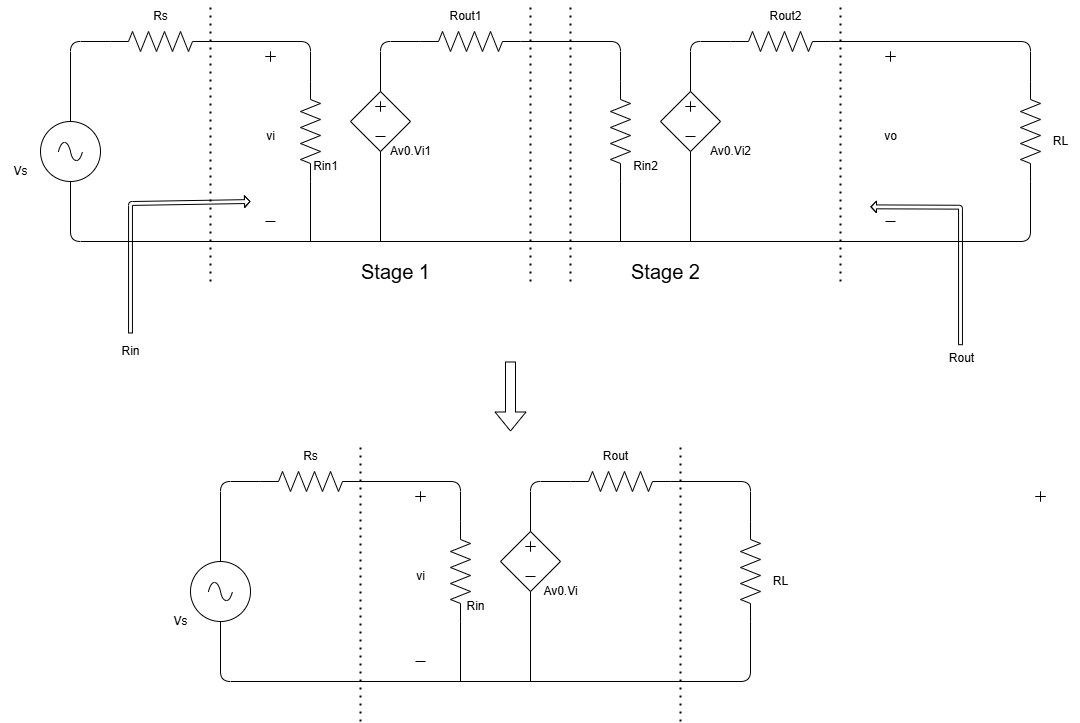

The diagram above was exported from draw.io. Its source (the exported page's mxGraphModel, read from the mxfile embedded in the PNG):
<mxGraphModel dx="1348" dy="916" grid="1" gridSize="10" guides="1" tooltips="1" connect="1" arrows="1" fold="1" page="1" pageScale="1" pageWidth="850" pageHeight="1100" math="0" shadow="0">
  <root>
    <mxCell id="0" />
    <mxCell id="1" parent="0" />
    <mxCell id="8" value="" style="pointerEvents=1;verticalLabelPosition=bottom;shadow=0;dashed=0;align=center;html=1;verticalAlign=top;shape=mxgraph.electrical.resistors.resistor_2;direction=south;" vertex="1" parent="1">
      <mxGeometry x="390" y="280" width="20" height="100" as="geometry" />
    </mxCell>
    <mxCell id="9" value="" style="group" vertex="1" connectable="0" parent="1">
      <mxGeometry x="440" y="290" width="60" height="60" as="geometry" />
    </mxCell>
    <mxCell id="10" value="" style="pointerEvents=1;verticalLabelPosition=bottom;shadow=0;dashed=0;align=center;html=1;verticalAlign=top;shape=mxgraph.electrical.signal_sources.source;aspect=fixed;points=[[0.5,0,0],[1,0.5,0],[0.5,1,0],[0,0.5,0]];elSignalType=none;elSourceType=dependent;" vertex="1" parent="9">
      <mxGeometry width="60" height="60" as="geometry" />
    </mxCell>
    <mxCell id="11" value="" style="shape=cross;whiteSpace=wrap;html=1;size=0;" vertex="1" parent="9">
      <mxGeometry x="25" y="10" width="10" height="10" as="geometry" />
    </mxCell>
    <mxCell id="12" value="" style="endArrow=none;html=1;" edge="1" parent="9">
      <mxGeometry width="50" height="50" relative="1" as="geometry">
        <mxPoint x="25" y="45" as="sourcePoint" />
        <mxPoint x="35" y="45" as="targetPoint" />
      </mxGeometry>
    </mxCell>
    <mxCell id="13" value="" style="shape=cross;whiteSpace=wrap;html=1;size=0;" vertex="1" parent="9">
      <mxGeometry x="-85" y="-40" width="10" height="10" as="geometry" />
    </mxCell>
    <mxCell id="14" value="" style="shape=cross;whiteSpace=wrap;html=1;size=0;" vertex="1" parent="9">
      <mxGeometry x="535" y="-40" width="10" height="10" as="geometry" />
    </mxCell>
    <mxCell id="15" value="" style="pointerEvents=1;verticalLabelPosition=bottom;shadow=0;dashed=0;align=center;html=1;verticalAlign=top;shape=mxgraph.electrical.resistors.resistor_2;direction=west;" vertex="1" parent="1">
      <mxGeometry x="510" y="230" width="100" height="20" as="geometry" />
    </mxCell>
    <mxCell id="16" value="" style="endArrow=none;html=1;exitX=1;exitY=0.5;exitDx=0;exitDy=0;exitPerimeter=0;entryX=0;entryY=0.5;entryDx=0;entryDy=0;entryPerimeter=0;" edge="1" parent="1" target="8">
      <mxGeometry width="50" height="50" relative="1" as="geometry">
        <mxPoint x="300" y="240" as="sourcePoint" />
        <mxPoint x="420" y="160" as="targetPoint" />
        <Array as="points">
          <mxPoint x="400" y="240" />
        </Array>
      </mxGeometry>
    </mxCell>
    <mxCell id="17" value="" style="endArrow=none;html=1;exitX=0.5;exitY=0;exitDx=0;exitDy=0;exitPerimeter=0;entryX=1;entryY=0.5;entryDx=0;entryDy=0;entryPerimeter=0;" edge="1" parent="1" source="10" target="15">
      <mxGeometry width="50" height="50" relative="1" as="geometry">
        <mxPoint x="320" y="210" as="sourcePoint" />
        <mxPoint x="370" y="160" as="targetPoint" />
        <Array as="points">
          <mxPoint x="470" y="240" />
        </Array>
      </mxGeometry>
    </mxCell>
    <mxCell id="18" value="" style="endArrow=none;html=1;entryX=0.5;entryY=1;entryDx=0;entryDy=0;entryPerimeter=0;" edge="1" parent="1" target="10">
      <mxGeometry width="50" height="50" relative="1" as="geometry">
        <mxPoint x="470" y="440" as="sourcePoint" />
        <mxPoint x="490" y="360" as="targetPoint" />
      </mxGeometry>
    </mxCell>
    <mxCell id="19" value="" style="endArrow=none;html=1;entryX=1;entryY=0.5;entryDx=0;entryDy=0;entryPerimeter=0;" edge="1" parent="1" target="8">
      <mxGeometry width="50" height="50" relative="1" as="geometry">
        <mxPoint x="400" y="440" as="sourcePoint" />
        <mxPoint x="480" y="360" as="targetPoint" />
      </mxGeometry>
    </mxCell>
    <mxCell id="20" value="" style="pointerEvents=1;verticalLabelPosition=bottom;shadow=0;dashed=0;align=center;html=1;verticalAlign=top;shape=mxgraph.electrical.resistors.resistor_2;direction=south;" vertex="1" parent="1">
      <mxGeometry x="700" y="280" width="20" height="100" as="geometry" />
    </mxCell>
    <mxCell id="21" value="" style="group" vertex="1" connectable="0" parent="1">
      <mxGeometry x="750" y="290" width="60" height="60" as="geometry" />
    </mxCell>
    <mxCell id="22" value="" style="pointerEvents=1;verticalLabelPosition=bottom;shadow=0;dashed=0;align=center;html=1;verticalAlign=top;shape=mxgraph.electrical.signal_sources.source;aspect=fixed;points=[[0.5,0,0],[1,0.5,0],[0.5,1,0],[0,0.5,0]];elSignalType=none;elSourceType=dependent;" vertex="1" parent="21">
      <mxGeometry width="60" height="60" as="geometry" />
    </mxCell>
    <mxCell id="23" value="" style="shape=cross;whiteSpace=wrap;html=1;size=0;" vertex="1" parent="21">
      <mxGeometry x="25" y="10" width="10" height="10" as="geometry" />
    </mxCell>
    <mxCell id="24" value="" style="endArrow=none;html=1;" edge="1" parent="21">
      <mxGeometry width="50" height="50" relative="1" as="geometry">
        <mxPoint x="25" y="45" as="sourcePoint" />
        <mxPoint x="35" y="45" as="targetPoint" />
      </mxGeometry>
    </mxCell>
    <mxCell id="25" value="" style="pointerEvents=1;verticalLabelPosition=bottom;shadow=0;dashed=0;align=center;html=1;verticalAlign=top;shape=mxgraph.electrical.resistors.resistor_2;direction=west;" vertex="1" parent="1">
      <mxGeometry x="820" y="230" width="100" height="20" as="geometry" />
    </mxCell>
    <mxCell id="26" value="" style="endArrow=none;html=1;exitX=1;exitY=0.5;exitDx=0;exitDy=0;exitPerimeter=0;entryX=0;entryY=0.5;entryDx=0;entryDy=0;entryPerimeter=0;" edge="1" parent="1" target="20">
      <mxGeometry width="50" height="50" relative="1" as="geometry">
        <mxPoint x="610" y="240" as="sourcePoint" />
        <mxPoint x="730" y="160" as="targetPoint" />
        <Array as="points">
          <mxPoint x="710" y="240" />
        </Array>
      </mxGeometry>
    </mxCell>
    <mxCell id="27" value="" style="endArrow=none;html=1;exitX=0.5;exitY=0;exitDx=0;exitDy=0;exitPerimeter=0;entryX=1;entryY=0.5;entryDx=0;entryDy=0;entryPerimeter=0;" edge="1" parent="1" source="22" target="25">
      <mxGeometry width="50" height="50" relative="1" as="geometry">
        <mxPoint x="630" y="210" as="sourcePoint" />
        <mxPoint x="680" y="160" as="targetPoint" />
        <Array as="points">
          <mxPoint x="780" y="240" />
        </Array>
      </mxGeometry>
    </mxCell>
    <mxCell id="28" value="" style="endArrow=none;html=1;entryX=0.5;entryY=1;entryDx=0;entryDy=0;entryPerimeter=0;" edge="1" parent="1" target="22">
      <mxGeometry width="50" height="50" relative="1" as="geometry">
        <mxPoint x="780" y="440" as="sourcePoint" />
        <mxPoint x="800" y="360" as="targetPoint" />
      </mxGeometry>
    </mxCell>
    <mxCell id="29" value="" style="endArrow=none;html=1;entryX=1;entryY=0.5;entryDx=0;entryDy=0;entryPerimeter=0;" edge="1" parent="1" target="20">
      <mxGeometry width="50" height="50" relative="1" as="geometry">
        <mxPoint x="710" y="440" as="sourcePoint" />
        <mxPoint x="790" y="360" as="targetPoint" />
      </mxGeometry>
    </mxCell>
    <mxCell id="42" value="" style="endArrow=none;dashed=1;html=1;dashPattern=1 3;strokeWidth=2;" edge="1" parent="1">
      <mxGeometry width="50" height="50" relative="1" as="geometry">
        <mxPoint x="300" y="480" as="sourcePoint" />
        <mxPoint x="300" y="200" as="targetPoint" />
      </mxGeometry>
    </mxCell>
    <mxCell id="43" value="" style="endArrow=none;dashed=1;html=1;dashPattern=1 3;strokeWidth=2;" edge="1" parent="1">
      <mxGeometry width="50" height="50" relative="1" as="geometry">
        <mxPoint x="620" y="480" as="sourcePoint" />
        <mxPoint x="620" y="200" as="targetPoint" />
      </mxGeometry>
    </mxCell>
    <mxCell id="44" value="" style="endArrow=none;dashed=1;html=1;dashPattern=1 3;strokeWidth=2;" edge="1" parent="1">
      <mxGeometry width="50" height="50" relative="1" as="geometry">
        <mxPoint x="660" y="480" as="sourcePoint" />
        <mxPoint x="660" y="200" as="targetPoint" />
      </mxGeometry>
    </mxCell>
    <mxCell id="45" value="" style="endArrow=none;dashed=1;html=1;dashPattern=1 3;strokeWidth=2;" edge="1" parent="1">
      <mxGeometry width="50" height="50" relative="1" as="geometry">
        <mxPoint x="930" y="480" as="sourcePoint" />
        <mxPoint x="930" y="200" as="targetPoint" />
      </mxGeometry>
    </mxCell>
    <mxCell id="48" value="&lt;font style=&quot;font-size: 20px;&quot;&gt;Stage 1&lt;/font&gt;" style="text;html=1;align=center;verticalAlign=middle;resizable=0;points=[];autosize=1;strokeColor=none;fillColor=none;" vertex="1" parent="1">
      <mxGeometry x="440" y="450" width="90" height="40" as="geometry" />
    </mxCell>
    <mxCell id="49" value="&lt;font style=&quot;font-size: 20px;&quot;&gt;Stage 2&lt;/font&gt;" style="text;html=1;align=center;verticalAlign=middle;resizable=0;points=[];autosize=1;strokeColor=none;fillColor=none;" vertex="1" parent="1">
      <mxGeometry x="710" y="450" width="90" height="40" as="geometry" />
    </mxCell>
    <mxCell id="51" value="Rin1" style="text;html=1;align=center;verticalAlign=middle;resizable=0;points=[];autosize=1;strokeColor=none;fillColor=none;" vertex="1" parent="1">
      <mxGeometry x="390" y="350" width="50" height="30" as="geometry" />
    </mxCell>
    <mxCell id="52" value="Rout1" style="text;html=1;align=center;verticalAlign=middle;resizable=0;points=[];autosize=1;strokeColor=none;fillColor=none;" vertex="1" parent="1">
      <mxGeometry x="525" y="200" width="60" height="30" as="geometry" />
    </mxCell>
    <mxCell id="53" value="Av0.Vi1" style="text;html=1;align=center;verticalAlign=middle;resizable=0;points=[];autosize=1;strokeColor=none;fillColor=none;" vertex="1" parent="1">
      <mxGeometry x="470" y="335" width="60" height="30" as="geometry" />
    </mxCell>
    <mxCell id="54" value="vi" style="text;html=1;align=center;verticalAlign=middle;resizable=0;points=[];autosize=1;strokeColor=none;fillColor=none;" vertex="1" parent="1">
      <mxGeometry x="345" y="320" width="30" height="30" as="geometry" />
    </mxCell>
    <mxCell id="55" value="" style="endArrow=none;html=1;" edge="1" parent="1">
      <mxGeometry width="50" height="50" relative="1" as="geometry">
        <mxPoint x="355" y="420" as="sourcePoint" />
        <mxPoint x="365" y="420" as="targetPoint" />
      </mxGeometry>
    </mxCell>
    <mxCell id="56" value="Rin2" style="text;html=1;align=center;verticalAlign=middle;resizable=0;points=[];autosize=1;strokeColor=none;fillColor=none;" vertex="1" parent="1">
      <mxGeometry x="710" y="350" width="50" height="30" as="geometry" />
    </mxCell>
    <mxCell id="57" value="Av0.Vi2" style="text;html=1;align=center;verticalAlign=middle;resizable=0;points=[];autosize=1;strokeColor=none;fillColor=none;" vertex="1" parent="1">
      <mxGeometry x="790" y="335" width="60" height="30" as="geometry" />
    </mxCell>
    <mxCell id="58" value="Rout2" style="text;html=1;align=center;verticalAlign=middle;resizable=0;points=[];autosize=1;strokeColor=none;fillColor=none;" vertex="1" parent="1">
      <mxGeometry x="845" y="200" width="60" height="30" as="geometry" />
    </mxCell>
    <mxCell id="62" value="vo" style="text;html=1;align=center;verticalAlign=middle;resizable=0;points=[];autosize=1;strokeColor=none;fillColor=none;" vertex="1" parent="1">
      <mxGeometry x="960" y="320" width="40" height="30" as="geometry" />
    </mxCell>
    <mxCell id="63" value="" style="endArrow=none;html=1;" edge="1" parent="1">
      <mxGeometry width="50" height="50" relative="1" as="geometry">
        <mxPoint x="975" y="420" as="sourcePoint" />
        <mxPoint x="985" y="420" as="targetPoint" />
      </mxGeometry>
    </mxCell>
    <mxCell id="65" value="" style="shape=flexArrow;endArrow=classic;html=1;width=3.888888888888889;endSize=1.4972067039106147;endWidth=6.828057107386718;" edge="1" parent="1">
      <mxGeometry width="50" height="50" relative="1" as="geometry">
        <mxPoint x="220" y="532" as="sourcePoint" />
        <mxPoint x="340" y="400" as="targetPoint" />
        <Array as="points">
          <mxPoint x="220" y="402" />
        </Array>
      </mxGeometry>
    </mxCell>
    <mxCell id="66" value="Rin" style="text;html=1;align=center;verticalAlign=middle;resizable=0;points=[];autosize=1;strokeColor=none;fillColor=none;" vertex="1" parent="1">
      <mxGeometry x="200" y="535" width="40" height="30" as="geometry" />
    </mxCell>
    <mxCell id="67" value="" style="shape=flexArrow;endArrow=classic;html=1;width=3.888888888888889;endSize=1.4972067039106147;endWidth=6.828057107386718;" edge="1" parent="1">
      <mxGeometry width="50" height="50" relative="1" as="geometry">
        <mxPoint x="1050" y="543.7" as="sourcePoint" />
        <mxPoint x="960" y="405.34" as="targetPoint" />
        <Array as="points">
          <mxPoint x="1050" y="405.7" />
        </Array>
      </mxGeometry>
    </mxCell>
    <mxCell id="68" value="Rout" style="text;html=1;align=center;verticalAlign=middle;resizable=0;points=[];autosize=1;strokeColor=none;fillColor=none;" vertex="1" parent="1">
      <mxGeometry x="1026" y="542.34" width="50" height="30" as="geometry" />
    </mxCell>
    <mxCell id="71" value="" style="endArrow=none;html=1;exitX=0;exitY=0.5;exitDx=0;exitDy=0;exitPerimeter=0;entryX=0;entryY=0.5;entryDx=0;entryDy=0;entryPerimeter=0;" edge="1" parent="1" source="25" target="99">
      <mxGeometry width="50" height="50" relative="1" as="geometry">
        <mxPoint x="850" y="260" as="sourcePoint" />
        <mxPoint x="1000" y="240" as="targetPoint" />
        <Array as="points">
          <mxPoint x="1120" y="240" />
        </Array>
      </mxGeometry>
    </mxCell>
    <mxCell id="73" value="" style="shape=flexArrow;endArrow=classic;html=1;" edge="1" parent="1">
      <mxGeometry width="50" height="50" relative="1" as="geometry">
        <mxPoint x="600" y="560" as="sourcePoint" />
        <mxPoint x="600" y="630" as="targetPoint" />
      </mxGeometry>
    </mxCell>
    <mxCell id="74" value="" style="pointerEvents=1;verticalLabelPosition=bottom;shadow=0;dashed=0;align=center;html=1;verticalAlign=top;shape=mxgraph.electrical.resistors.resistor_2;direction=south;" vertex="1" parent="1">
      <mxGeometry x="540" y="720" width="20" height="100" as="geometry" />
    </mxCell>
    <mxCell id="75" value="" style="group" vertex="1" connectable="0" parent="1">
      <mxGeometry x="590" y="730" width="60" height="60" as="geometry" />
    </mxCell>
    <mxCell id="76" value="" style="pointerEvents=1;verticalLabelPosition=bottom;shadow=0;dashed=0;align=center;html=1;verticalAlign=top;shape=mxgraph.electrical.signal_sources.source;aspect=fixed;points=[[0.5,0,0],[1,0.5,0],[0.5,1,0],[0,0.5,0]];elSignalType=none;elSourceType=dependent;" vertex="1" parent="75">
      <mxGeometry width="60" height="60" as="geometry" />
    </mxCell>
    <mxCell id="77" value="" style="shape=cross;whiteSpace=wrap;html=1;size=0;" vertex="1" parent="75">
      <mxGeometry x="25" y="10" width="10" height="10" as="geometry" />
    </mxCell>
    <mxCell id="78" value="" style="endArrow=none;html=1;" edge="1" parent="75">
      <mxGeometry width="50" height="50" relative="1" as="geometry">
        <mxPoint x="25" y="45" as="sourcePoint" />
        <mxPoint x="35" y="45" as="targetPoint" />
      </mxGeometry>
    </mxCell>
    <mxCell id="79" value="" style="shape=cross;whiteSpace=wrap;html=1;size=0;" vertex="1" parent="75">
      <mxGeometry x="-85" y="-40" width="10" height="10" as="geometry" />
    </mxCell>
    <mxCell id="80" value="" style="shape=cross;whiteSpace=wrap;html=1;size=0;" vertex="1" parent="75">
      <mxGeometry x="535" y="-40" width="10" height="10" as="geometry" />
    </mxCell>
    <mxCell id="81" value="" style="pointerEvents=1;verticalLabelPosition=bottom;shadow=0;dashed=0;align=center;html=1;verticalAlign=top;shape=mxgraph.electrical.resistors.resistor_2;direction=west;" vertex="1" parent="1">
      <mxGeometry x="660" y="670" width="100" height="20" as="geometry" />
    </mxCell>
    <mxCell id="82" value="" style="endArrow=none;html=1;exitX=1;exitY=0.5;exitDx=0;exitDy=0;exitPerimeter=0;entryX=0;entryY=0.5;entryDx=0;entryDy=0;entryPerimeter=0;" edge="1" target="74" parent="1">
      <mxGeometry width="50" height="50" relative="1" as="geometry">
        <mxPoint x="450" y="680" as="sourcePoint" />
        <mxPoint x="570" y="600" as="targetPoint" />
        <Array as="points">
          <mxPoint x="550" y="680" />
        </Array>
      </mxGeometry>
    </mxCell>
    <mxCell id="83" value="" style="endArrow=none;html=1;exitX=0.5;exitY=0;exitDx=0;exitDy=0;exitPerimeter=0;entryX=1;entryY=0.5;entryDx=0;entryDy=0;entryPerimeter=0;" edge="1" source="76" target="81" parent="1">
      <mxGeometry width="50" height="50" relative="1" as="geometry">
        <mxPoint x="470" y="650" as="sourcePoint" />
        <mxPoint x="520" y="600" as="targetPoint" />
        <Array as="points">
          <mxPoint x="620" y="680" />
        </Array>
      </mxGeometry>
    </mxCell>
    <mxCell id="84" value="" style="endArrow=none;html=1;entryX=0.5;entryY=1;entryDx=0;entryDy=0;entryPerimeter=0;" edge="1" target="76" parent="1">
      <mxGeometry width="50" height="50" relative="1" as="geometry">
        <mxPoint x="620" y="880" as="sourcePoint" />
        <mxPoint x="640" y="800" as="targetPoint" />
      </mxGeometry>
    </mxCell>
    <mxCell id="85" value="" style="endArrow=none;html=1;entryX=1;entryY=0.5;entryDx=0;entryDy=0;entryPerimeter=0;" edge="1" target="74" parent="1">
      <mxGeometry width="50" height="50" relative="1" as="geometry">
        <mxPoint x="550" y="880" as="sourcePoint" />
        <mxPoint x="630" y="800" as="targetPoint" />
      </mxGeometry>
    </mxCell>
    <mxCell id="86" value="" style="endArrow=none;dashed=1;html=1;dashPattern=1 3;strokeWidth=2;" edge="1" parent="1">
      <mxGeometry width="50" height="50" relative="1" as="geometry">
        <mxPoint x="450" y="920" as="sourcePoint" />
        <mxPoint x="450" y="640" as="targetPoint" />
      </mxGeometry>
    </mxCell>
    <mxCell id="87" value="" style="endArrow=none;dashed=1;html=1;dashPattern=1 3;strokeWidth=2;" edge="1" parent="1">
      <mxGeometry width="50" height="50" relative="1" as="geometry">
        <mxPoint x="770" y="920" as="sourcePoint" />
        <mxPoint x="770" y="640" as="targetPoint" />
      </mxGeometry>
    </mxCell>
    <mxCell id="89" value="Rin" style="text;html=1;align=center;verticalAlign=middle;resizable=0;points=[];autosize=1;strokeColor=none;fillColor=none;" vertex="1" parent="1">
      <mxGeometry x="545" y="790" width="40" height="30" as="geometry" />
    </mxCell>
    <mxCell id="90" value="Rout" style="text;html=1;align=center;verticalAlign=middle;resizable=0;points=[];autosize=1;strokeColor=none;fillColor=none;" vertex="1" parent="1">
      <mxGeometry x="680" y="640" width="50" height="30" as="geometry" />
    </mxCell>
    <mxCell id="91" value="Av0.Vi" style="text;html=1;align=center;verticalAlign=middle;resizable=0;points=[];autosize=1;strokeColor=none;fillColor=none;" vertex="1" parent="1">
      <mxGeometry x="620" y="775" width="60" height="30" as="geometry" />
    </mxCell>
    <mxCell id="92" value="vi" style="text;html=1;align=center;verticalAlign=middle;resizable=0;points=[];autosize=1;strokeColor=none;fillColor=none;" vertex="1" parent="1">
      <mxGeometry x="495" y="760" width="30" height="30" as="geometry" />
    </mxCell>
    <mxCell id="93" value="" style="endArrow=none;html=1;" edge="1" parent="1">
      <mxGeometry width="50" height="50" relative="1" as="geometry">
        <mxPoint x="505" y="860" as="sourcePoint" />
        <mxPoint x="515" y="860" as="targetPoint" />
      </mxGeometry>
    </mxCell>
    <mxCell id="95" value="" style="pointerEvents=1;verticalLabelPosition=bottom;shadow=0;dashed=0;align=center;html=1;verticalAlign=top;shape=mxgraph.electrical.resistors.resistor_2;" vertex="1" parent="1">
      <mxGeometry x="200" y="230" width="100" height="20" as="geometry" />
    </mxCell>
    <mxCell id="96" value="" style="pointerEvents=1;verticalLabelPosition=bottom;shadow=0;dashed=0;align=center;html=1;verticalAlign=top;shape=mxgraph.electrical.signal_sources.source;aspect=fixed;points=[[0.5,0,0],[1,0.5,0],[0.5,1,0],[0,0.5,0]];elSignalType=ac;" vertex="1" parent="1">
      <mxGeometry x="130" y="320" width="60" height="60" as="geometry" />
    </mxCell>
    <mxCell id="97" value="" style="endArrow=none;html=1;exitX=0.5;exitY=0;exitDx=0;exitDy=0;exitPerimeter=0;entryX=0;entryY=0.5;entryDx=0;entryDy=0;entryPerimeter=0;" edge="1" parent="1" source="96" target="95">
      <mxGeometry width="50" height="50" relative="1" as="geometry">
        <mxPoint x="70" y="220" as="sourcePoint" />
        <mxPoint x="120" y="170" as="targetPoint" />
        <Array as="points">
          <mxPoint x="160" y="240" />
        </Array>
      </mxGeometry>
    </mxCell>
    <mxCell id="98" value="Rs" style="text;html=1;align=center;verticalAlign=middle;resizable=0;points=[];autosize=1;strokeColor=none;fillColor=none;" vertex="1" parent="1">
      <mxGeometry x="230" y="200" width="40" height="30" as="geometry" />
    </mxCell>
    <mxCell id="99" value="" style="pointerEvents=1;verticalLabelPosition=bottom;shadow=0;dashed=0;align=center;html=1;verticalAlign=top;shape=mxgraph.electrical.resistors.resistor_2;direction=south;" vertex="1" parent="1">
      <mxGeometry x="1110" y="280" width="20" height="100" as="geometry" />
    </mxCell>
    <mxCell id="100" value="RL" style="text;html=1;align=center;verticalAlign=middle;resizable=0;points=[];autosize=1;strokeColor=none;fillColor=none;" vertex="1" parent="1">
      <mxGeometry x="1130" y="324.66" width="40" height="30" as="geometry" />
    </mxCell>
    <mxCell id="101" value="" style="endArrow=none;html=1;exitX=0.5;exitY=1;exitDx=0;exitDy=0;exitPerimeter=0;entryX=1;entryY=0.5;entryDx=0;entryDy=0;entryPerimeter=0;" edge="1" parent="1" source="96" target="99">
      <mxGeometry width="50" height="50" relative="1" as="geometry">
        <mxPoint x="480" y="530" as="sourcePoint" />
        <mxPoint x="530" y="480" as="targetPoint" />
        <Array as="points">
          <mxPoint x="160" y="440" />
          <mxPoint x="1120" y="440" />
        </Array>
      </mxGeometry>
    </mxCell>
    <mxCell id="102" value="" style="pointerEvents=1;verticalLabelPosition=bottom;shadow=0;dashed=0;align=center;html=1;verticalAlign=top;shape=mxgraph.electrical.signal_sources.source;aspect=fixed;points=[[0.5,0,0],[1,0.5,0],[0.5,1,0],[0,0.5,0]];elSignalType=ac;" vertex="1" parent="1">
      <mxGeometry x="280" y="760" width="60" height="60" as="geometry" />
    </mxCell>
    <mxCell id="103" value="" style="pointerEvents=1;verticalLabelPosition=bottom;shadow=0;dashed=0;align=center;html=1;verticalAlign=top;shape=mxgraph.electrical.resistors.resistor_2;" vertex="1" parent="1">
      <mxGeometry x="350" y="670" width="100" height="20" as="geometry" />
    </mxCell>
    <mxCell id="104" value="Rs" style="text;html=1;align=center;verticalAlign=middle;resizable=0;points=[];autosize=1;strokeColor=none;fillColor=none;" vertex="1" parent="1">
      <mxGeometry x="380" y="640" width="40" height="30" as="geometry" />
    </mxCell>
    <mxCell id="105" value="Vs" style="text;html=1;align=center;verticalAlign=middle;resizable=0;points=[];autosize=1;strokeColor=none;fillColor=none;" vertex="1" parent="1">
      <mxGeometry x="90" y="354.66" width="40" height="30" as="geometry" />
    </mxCell>
    <mxCell id="106" value="" style="pointerEvents=1;verticalLabelPosition=bottom;shadow=0;dashed=0;align=center;html=1;verticalAlign=top;shape=mxgraph.electrical.resistors.resistor_2;direction=south;" vertex="1" parent="1">
      <mxGeometry x="830" y="720" width="20" height="100" as="geometry" />
    </mxCell>
    <mxCell id="107" value="RL" style="text;html=1;align=center;verticalAlign=middle;resizable=0;points=[];autosize=1;strokeColor=none;fillColor=none;" vertex="1" parent="1">
      <mxGeometry x="850" y="764.6600000000001" width="40" height="30" as="geometry" />
    </mxCell>
    <mxCell id="108" value="" style="endArrow=none;html=1;exitX=0;exitY=0.5;exitDx=0;exitDy=0;exitPerimeter=0;entryX=0;entryY=0.5;entryDx=0;entryDy=0;entryPerimeter=0;" edge="1" parent="1" source="81" target="106">
      <mxGeometry width="50" height="50" relative="1" as="geometry">
        <mxPoint x="790" y="690" as="sourcePoint" />
        <mxPoint x="840" y="640" as="targetPoint" />
        <Array as="points">
          <mxPoint x="840" y="680" />
        </Array>
      </mxGeometry>
    </mxCell>
    <mxCell id="109" value="" style="endArrow=none;html=1;exitX=0.5;exitY=0;exitDx=0;exitDy=0;exitPerimeter=0;entryX=0;entryY=0.5;entryDx=0;entryDy=0;entryPerimeter=0;" edge="1" parent="1" source="102" target="103">
      <mxGeometry width="50" height="50" relative="1" as="geometry">
        <mxPoint x="440" y="700" as="sourcePoint" />
        <mxPoint x="490" y="650" as="targetPoint" />
        <Array as="points">
          <mxPoint x="310" y="680" />
        </Array>
      </mxGeometry>
    </mxCell>
    <mxCell id="110" value="" style="endArrow=none;html=1;exitX=0.5;exitY=1;exitDx=0;exitDy=0;exitPerimeter=0;entryX=1;entryY=0.5;entryDx=0;entryDy=0;entryPerimeter=0;" edge="1" parent="1" source="102" target="106">
      <mxGeometry width="50" height="50" relative="1" as="geometry">
        <mxPoint x="660" y="820" as="sourcePoint" />
        <mxPoint x="710" y="770" as="targetPoint" />
        <Array as="points">
          <mxPoint x="310" y="880" />
          <mxPoint x="840" y="880" />
        </Array>
      </mxGeometry>
    </mxCell>
    <mxCell id="111" value="Vs" style="text;html=1;align=center;verticalAlign=middle;resizable=0;points=[];autosize=1;strokeColor=none;fillColor=none;" vertex="1" parent="1">
      <mxGeometry x="250" y="805" width="40" height="30" as="geometry" />
    </mxCell>
  </root>
</mxGraphModel>